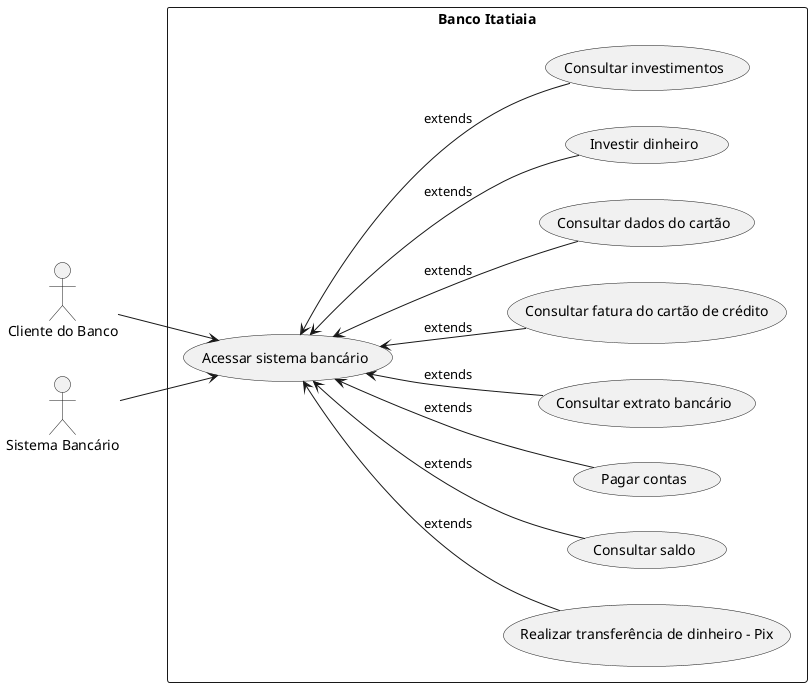

The diagram above was rendered by PlantUML. Its source (embedded in the PNG):
@startuml
left to right direction

actor "Cliente do Banco" as cb
actor "Sistema Bancário" as sb

rectangle "Banco Itatiaia" {

  usecase "Acessar sistema bancário" as UC1
  usecase "Realizar transferência de dinheiro - Pix" as UC2
  usecase "Consultar saldo" as UC3
  usecase "Pagar contas" as UC4
  usecase "Consultar extrato bancário" as UC5
  usecase "Consultar fatura do cartão de crédito" as UC6
  usecase "Consultar dados do cartão" as UC7
  usecase "Investir dinheiro" as UC8
  usecase "Consultar investimentos" as UC9

  UC2 -up-> UC1 : extends
  UC3 -up-> UC1 : extends
  UC4 -up-> UC1 : extends
  UC5 -up-> UC1 : extends
  UC6 -up-> UC1 : extends
  UC7 -up-> UC1 : extends
  UC8 -up-> UC1 : extends
  UC9 -up-> UC1 : extends

}

cb --> UC1

sb --> UC1 

@enduml